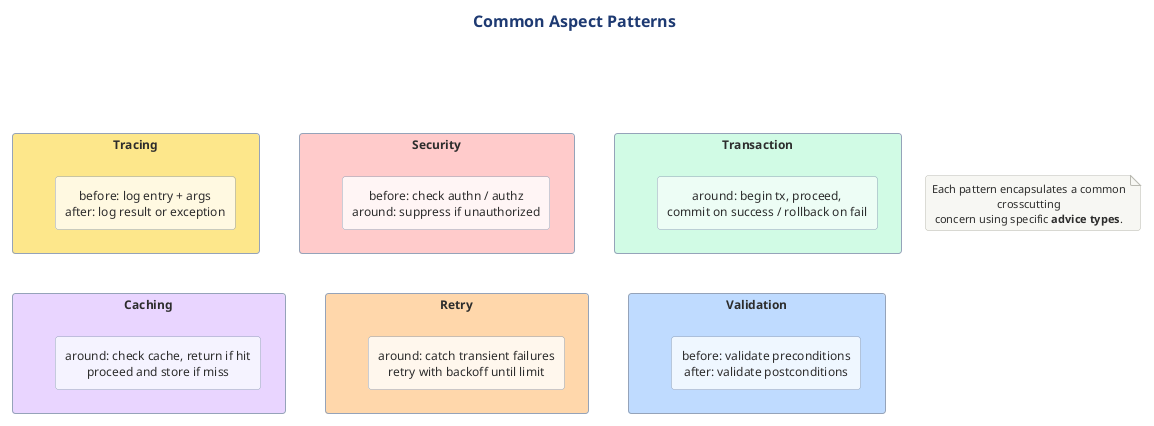

The diagram above was rendered by PlantUML. Its source (embedded in the PNG):
@startuml

skinparam rectangleFontColor #1E293B
!include ../../../../../../tooling/styles/plantuml/structural/component-diagram-style.iuml

skinparam rectangleBorderColor #94A3B8

title Common Aspect Patterns

rectangle "**Tracing**" as trace #FDE68A {
  rectangle "before: log entry + args\nafter: log result or exception" as trace_d #FFF8E1
}

rectangle "**Security**" as secpat #FECACA {
  rectangle "before: check authn / authz\naround: suppress if unauthorized" as sec_d #FFF5F5
}

rectangle "**Transaction**" as txpat #D1FAE5 {
  rectangle "around: begin tx, proceed,\ncommit on success / rollback on fail" as tx_d #ECFDF5
}

rectangle "**Caching**" as cachepat #E9D5FF {
  rectangle "around: check cache, return if hit\nproceed and store if miss" as cache_d #F5F3FF
}

rectangle "**Retry**" as retrypat #FED7AA {
  rectangle "around: catch transient failures\nretry with backoff until limit" as retry_d #FFF7ED
}

rectangle "**Validation**" as valpat #BFDBFE {
  rectangle "before: validate preconditions\nafter: validate postconditions" as val_d #EFF6FF
}

trace -[hidden]right-> secpat
secpat -[hidden]right-> txpat
cachepat -[hidden]right-> retrypat
retrypat -[hidden]right-> valpat
trace -[hidden]down-> cachepat

note as legend
  Each pattern encapsulates a common crosscutting
  concern using specific **advice types**.
end note

@enduml